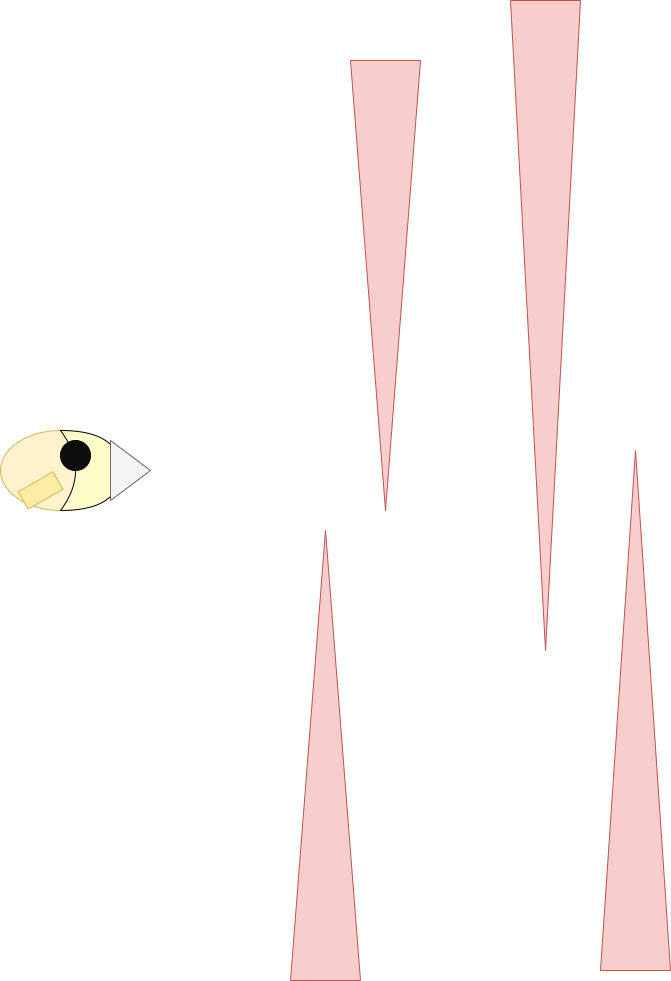

The diagram above was exported from draw.io. Its source (the exported page's mxGraphModel, read from the mxfile embedded in the PNG):
<mxGraphModel dx="1133" dy="1758" grid="1" gridSize="10" guides="1" tooltips="1" connect="1" arrows="1" fold="1" page="1" pageScale="1" pageWidth="850" pageHeight="1100" math="0" shadow="0">
  <root>
    <mxCell id="0" />
    <mxCell id="1" parent="0" />
    <mxCell id="pbrGMfXhBEOxFtrDdcRs-1" value="" style="ellipse;whiteSpace=wrap;html=1;fillColor=#fff2cc;strokeColor=#d6b656;" vertex="1" parent="1">
      <mxGeometry x="170" y="110" width="120" height="80" as="geometry" />
    </mxCell>
    <mxCell id="pbrGMfXhBEOxFtrDdcRs-2" value="" style="shape=xor;whiteSpace=wrap;html=1;fillColor=#FFFDC9;" vertex="1" parent="1">
      <mxGeometry x="230" y="110" width="60" height="80" as="geometry" />
    </mxCell>
    <mxCell id="pbrGMfXhBEOxFtrDdcRs-3" value="" style="ellipse;whiteSpace=wrap;html=1;fillColor=#0D0D0D;" vertex="1" parent="1">
      <mxGeometry x="230" y="120" width="30" height="30" as="geometry" />
    </mxCell>
    <mxCell id="pbrGMfXhBEOxFtrDdcRs-5" value="" style="rounded=0;whiteSpace=wrap;html=1;rotation=-30;fillColor=#FFEDA6;strokeColor=#d6b656;" vertex="1" parent="1">
      <mxGeometry x="190" y="160" width="40" height="20" as="geometry" />
    </mxCell>
    <mxCell id="pbrGMfXhBEOxFtrDdcRs-6" value="" style="triangle;whiteSpace=wrap;html=1;fillColor=#f5f5f5;fontColor=#333333;strokeColor=#666666;" vertex="1" parent="1">
      <mxGeometry x="280" y="120" width="40" height="60" as="geometry" />
    </mxCell>
    <mxCell id="pbrGMfXhBEOxFtrDdcRs-7" value="" style="triangle;whiteSpace=wrap;html=1;rotation=-90;fillColor=#f8cecc;strokeColor=#b85450;" vertex="1" parent="1">
      <mxGeometry x="270" y="400" width="450" height="70" as="geometry" />
    </mxCell>
    <mxCell id="pbrGMfXhBEOxFtrDdcRs-8" value="" style="triangle;whiteSpace=wrap;html=1;rotation=90;fillColor=#f8cecc;strokeColor=#b85450;" vertex="1" parent="1">
      <mxGeometry x="330" y="-70" width="450" height="70" as="geometry" />
    </mxCell>
    <mxCell id="pbrGMfXhBEOxFtrDdcRs-9" value="" style="triangle;whiteSpace=wrap;html=1;rotation=90;fillColor=#f8cecc;strokeColor=#b85450;" vertex="1" parent="1">
      <mxGeometry x="390" y="-30" width="650" height="70" as="geometry" />
    </mxCell>
    <mxCell id="pbrGMfXhBEOxFtrDdcRs-10" value="" style="triangle;whiteSpace=wrap;html=1;rotation=-90;fillColor=#f8cecc;strokeColor=#b85450;" vertex="1" parent="1">
      <mxGeometry x="545" y="355" width="520" height="70" as="geometry" />
    </mxCell>
  </root>
</mxGraphModel>